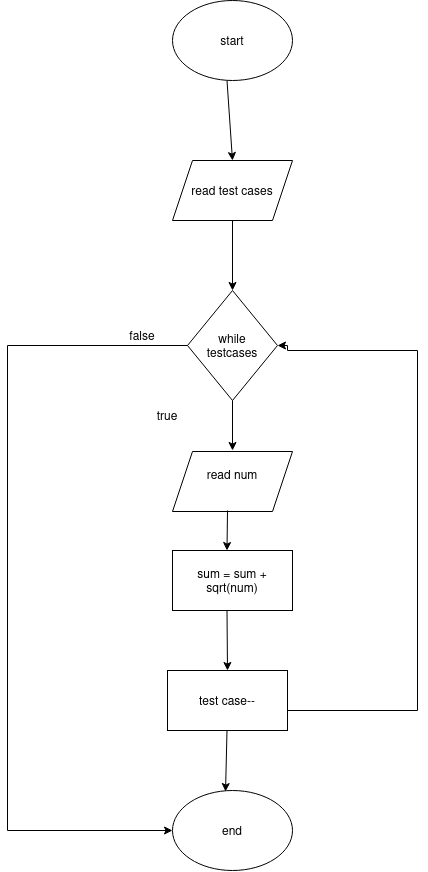

The diagram above was exported from draw.io. Its source (the exported page's mxGraphModel, read from the mxfile embedded in the PNG):
<mxGraphModel dx="2200" dy="2294" grid="1" gridSize="10" guides="1" tooltips="1" connect="1" arrows="1" fold="1" page="1" pageScale="1" pageWidth="827" pageHeight="1169" math="0" shadow="0">
  <root>
    <mxCell id="WIyWlLk6GJQsqaUBKTNV-0" />
    <mxCell id="WIyWlLk6GJQsqaUBKTNV-1" parent="WIyWlLk6GJQsqaUBKTNV-0" />
    <mxCell id="Q2SIQfbU3avCbigk_T4Q-0" value="start" style="ellipse;whiteSpace=wrap;html=1;" vertex="1" parent="WIyWlLk6GJQsqaUBKTNV-1">
      <mxGeometry x="325" y="-110" width="120" height="80" as="geometry" />
    </mxCell>
    <mxCell id="Q2SIQfbU3avCbigk_T4Q-6" value="read test cases" style="shape=parallelogram;perimeter=parallelogramPerimeter;whiteSpace=wrap;html=1;fixedSize=1;" vertex="1" parent="WIyWlLk6GJQsqaUBKTNV-1">
      <mxGeometry x="325" y="50" width="120" height="60" as="geometry" />
    </mxCell>
    <mxCell id="Q2SIQfbU3avCbigk_T4Q-7" value="&lt;div&gt;while&lt;/div&gt;&lt;div&gt;testcases&lt;br&gt;&lt;/div&gt;" style="rhombus;whiteSpace=wrap;html=1;" vertex="1" parent="WIyWlLk6GJQsqaUBKTNV-1">
      <mxGeometry x="340" y="180" width="90" height="110" as="geometry" />
    </mxCell>
    <mxCell id="Q2SIQfbU3avCbigk_T4Q-8" value="&lt;div&gt;read num&lt;/div&gt;&lt;div&gt;&lt;br&gt;&lt;/div&gt;" style="shape=parallelogram;perimeter=parallelogramPerimeter;whiteSpace=wrap;html=1;fixedSize=1;" vertex="1" parent="WIyWlLk6GJQsqaUBKTNV-1">
      <mxGeometry x="325" y="341" width="120" height="60" as="geometry" />
    </mxCell>
    <mxCell id="Q2SIQfbU3avCbigk_T4Q-9" value="sum = sum + sqrt(num)" style="rounded=0;whiteSpace=wrap;html=1;" vertex="1" parent="WIyWlLk6GJQsqaUBKTNV-1">
      <mxGeometry x="325" y="440" width="120" height="60" as="geometry" />
    </mxCell>
    <mxCell id="Q2SIQfbU3avCbigk_T4Q-15" style="edgeStyle=orthogonalEdgeStyle;rounded=0;orthogonalLoop=1;jettySize=auto;html=1;entryX=1;entryY=0.5;entryDx=0;entryDy=0;" edge="1" parent="WIyWlLk6GJQsqaUBKTNV-1" source="Q2SIQfbU3avCbigk_T4Q-10" target="Q2SIQfbU3avCbigk_T4Q-7">
      <mxGeometry relative="1" as="geometry">
        <mxPoint x="570" y="240" as="targetPoint" />
        <Array as="points">
          <mxPoint x="570" y="600" />
          <mxPoint x="570" y="240" />
          <mxPoint x="440" y="240" />
          <mxPoint x="440" y="235" />
        </Array>
      </mxGeometry>
    </mxCell>
    <mxCell id="Q2SIQfbU3avCbigk_T4Q-10" value="test case--" style="rounded=0;whiteSpace=wrap;html=1;" vertex="1" parent="WIyWlLk6GJQsqaUBKTNV-1">
      <mxGeometry x="320" y="560" width="120" height="60" as="geometry" />
    </mxCell>
    <mxCell id="Q2SIQfbU3avCbigk_T4Q-16" value="end" style="ellipse;whiteSpace=wrap;html=1;" vertex="1" parent="WIyWlLk6GJQsqaUBKTNV-1">
      <mxGeometry x="325" y="680" width="120" height="80" as="geometry" />
    </mxCell>
    <mxCell id="Q2SIQfbU3avCbigk_T4Q-20" value="" style="endArrow=classic;html=1;rounded=0;exitX=0;exitY=0.5;exitDx=0;exitDy=0;entryX=0;entryY=0.5;entryDx=0;entryDy=0;" edge="1" parent="WIyWlLk6GJQsqaUBKTNV-1" source="Q2SIQfbU3avCbigk_T4Q-7" target="Q2SIQfbU3avCbigk_T4Q-16">
      <mxGeometry width="50" height="50" relative="1" as="geometry">
        <mxPoint x="290" y="400" as="sourcePoint" />
        <mxPoint x="230" y="440" as="targetPoint" />
        <Array as="points">
          <mxPoint x="160" y="235" />
          <mxPoint x="160" y="720" />
        </Array>
      </mxGeometry>
    </mxCell>
    <mxCell id="Q2SIQfbU3avCbigk_T4Q-24" value="false" style="text;html=1;strokeColor=none;fillColor=none;align=center;verticalAlign=middle;whiteSpace=wrap;rounded=0;" vertex="1" parent="WIyWlLk6GJQsqaUBKTNV-1">
      <mxGeometry x="265" y="210" width="60" height="30" as="geometry" />
    </mxCell>
    <mxCell id="Q2SIQfbU3avCbigk_T4Q-25" value="" style="endArrow=classic;html=1;rounded=0;exitX=0.5;exitY=1;exitDx=0;exitDy=0;" edge="1" parent="WIyWlLk6GJQsqaUBKTNV-1" source="Q2SIQfbU3avCbigk_T4Q-7">
      <mxGeometry width="50" height="50" relative="1" as="geometry">
        <mxPoint x="390" y="460" as="sourcePoint" />
        <mxPoint x="385" y="340" as="targetPoint" />
        <Array as="points" />
      </mxGeometry>
    </mxCell>
    <mxCell id="Q2SIQfbU3avCbigk_T4Q-26" value="true" style="text;html=1;strokeColor=none;fillColor=none;align=center;verticalAlign=middle;whiteSpace=wrap;rounded=0;" vertex="1" parent="WIyWlLk6GJQsqaUBKTNV-1">
      <mxGeometry x="290" y="290" width="60" height="30" as="geometry" />
    </mxCell>
    <mxCell id="Q2SIQfbU3avCbigk_T4Q-28" value="" style="endArrow=classic;html=1;rounded=0;exitX=0.5;exitY=1;exitDx=0;exitDy=0;entryX=0.5;entryY=0;entryDx=0;entryDy=0;" edge="1" parent="WIyWlLk6GJQsqaUBKTNV-1" source="Q2SIQfbU3avCbigk_T4Q-6" target="Q2SIQfbU3avCbigk_T4Q-7">
      <mxGeometry width="50" height="50" relative="1" as="geometry">
        <mxPoint x="395" y="300" as="sourcePoint" />
        <mxPoint x="395" y="350" as="targetPoint" />
        <Array as="points" />
      </mxGeometry>
    </mxCell>
    <mxCell id="Q2SIQfbU3avCbigk_T4Q-29" value="" style="endArrow=classic;html=1;rounded=0;exitX=0.5;exitY=1;exitDx=0;exitDy=0;entryX=0.5;entryY=0;entryDx=0;entryDy=0;" edge="1" parent="WIyWlLk6GJQsqaUBKTNV-1" target="Q2SIQfbU3avCbigk_T4Q-6">
      <mxGeometry width="50" height="50" relative="1" as="geometry">
        <mxPoint x="379.5" y="-30" as="sourcePoint" />
        <mxPoint x="379.5" y="40" as="targetPoint" />
        <Array as="points" />
      </mxGeometry>
    </mxCell>
    <mxCell id="Q2SIQfbU3avCbigk_T4Q-30" value="" style="endArrow=classic;html=1;rounded=0;" edge="1" parent="WIyWlLk6GJQsqaUBKTNV-1">
      <mxGeometry width="50" height="50" relative="1" as="geometry">
        <mxPoint x="380" y="400" as="sourcePoint" />
        <mxPoint x="379.5" y="440" as="targetPoint" />
        <Array as="points" />
      </mxGeometry>
    </mxCell>
    <mxCell id="Q2SIQfbU3avCbigk_T4Q-31" value="" style="endArrow=classic;html=1;rounded=0;exitX=0.5;exitY=1;exitDx=0;exitDy=0;entryX=0.5;entryY=0;entryDx=0;entryDy=0;" edge="1" parent="WIyWlLk6GJQsqaUBKTNV-1" target="Q2SIQfbU3avCbigk_T4Q-10">
      <mxGeometry width="50" height="50" relative="1" as="geometry">
        <mxPoint x="379.5" y="500" as="sourcePoint" />
        <mxPoint x="379.5" y="550" as="targetPoint" />
        <Array as="points" />
      </mxGeometry>
    </mxCell>
    <mxCell id="Q2SIQfbU3avCbigk_T4Q-33" value="" style="endArrow=classic;html=1;rounded=0;exitX=0.5;exitY=1;exitDx=0;exitDy=0;entryX=0.442;entryY=0.013;entryDx=0;entryDy=0;entryPerimeter=0;" edge="1" parent="WIyWlLk6GJQsqaUBKTNV-1" target="Q2SIQfbU3avCbigk_T4Q-16">
      <mxGeometry width="50" height="50" relative="1" as="geometry">
        <mxPoint x="379.5" y="620" as="sourcePoint" />
        <mxPoint x="379.5" y="670" as="targetPoint" />
        <Array as="points" />
      </mxGeometry>
    </mxCell>
  </root>
</mxGraphModel>